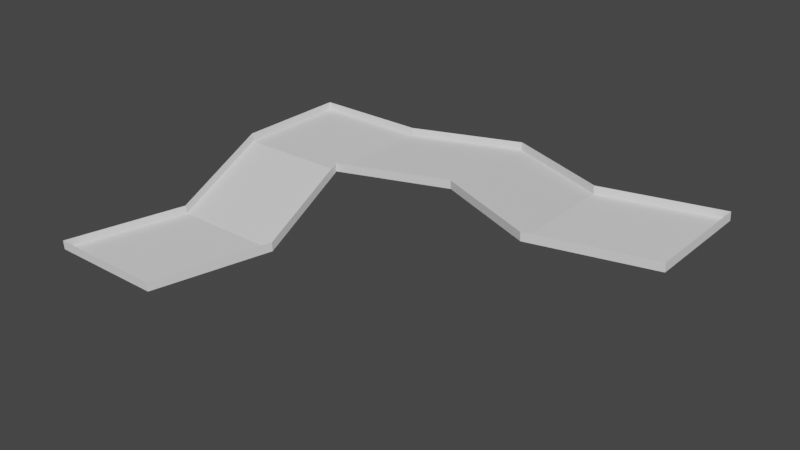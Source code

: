 # Source: Level04.blend  (saved by Blender 3.1.7; exported with 4.5.12 LTS)
import bpy
from mathutils import Matrix  # noqa: F401  (used for matrix-valued properties, if any)

bpy.ops.wm.read_factory_settings(use_empty=True)
scene = bpy.context.scene
scene.name = 'Scene'

# ---- collections
col_collection = bpy.data.collections.new('Collection'); scene.collection.children.link(col_collection)

# ---- world
world_world = bpy.data.worlds.new('World'); scene.world = world_world
world_world.use_nodes = True; world_world.node_tree.nodes.clear()
_N = world_world.node_tree.nodes; _L = world_world.node_tree.links
n0 = _N.new('ShaderNodeOutputWorld'); n0.name = 'World Output'; n0.location = (300, 300)
n1 = _N.new('ShaderNodeBackground'); n1.name = 'Background'; n1.location = (10, 300)
n1.inputs[0].default_value = (0.05088, 0.05088, 0.05088, 1.0)
_L.new(n1.outputs[0], n0.inputs[0])
n0.is_active_output = True
world_world.color = (0.05088, 0.05088, 0.05088)
world_world.use_sun_shadow = False
world_world.sun_shadow_jitter_overblur = 0.0

# ---- meshes
me_plane_001 = bpy.data.meshes.new('Plane.001')
me_plane_001.from_pydata([(-1.0, -1.0, 0.5), (5.0, -1.0, 0.75), (-1.0, 1.0, 0.5), (5.0, 1.0, 0.75), (1.0, -0.5, 0.6), (3.0, -1.5, 0.75), (3.0, 0.5, 0.75), (1.0, 1.5, 0.6), (-3.0, -5.0, 0.0), (-1.0, -5.0, 0.0), (-3.0, 1.0, 0.5), (-1.0, 1.0, 0.5), (-3.0, -1.0, 0.5), (-2.5, -3.0, 0.0), (-0.5, -3.0, 0.0), (-1.0, -1.0, 0.5)], [], [(5, 6, 3, 1), (0, 2, 7, 4), (4, 7, 6, 5), (12, 10, 11, 15), (8, 13, 14, 9), (13, 12, 15, 14)])
_uv = me_plane_001.uv_layers.new(name='UVMap')
_uv.uv.foreach_set('vector', [0.6667, 0.0, 0.6667, 1.0, 1.0, 1.0, 1.0, 0.0, 0.0, 0.0, 0.0, 1.0, 0.3333, 1.0, 0.3333, 0.0, 0.3333, 0.0, 0.3333, 1.0, 0.6667, 1.0, 0.6667, 0.0, 0.0, 0.6667, 0.0, 1.0, 1.0, 1.0, 1.0, 0.6667, 0.0, 0.0, 0.0, 0.3333, 1.0, 0.3333, 1.0, 0.0, 0.0, 0.3333, 0.0, 0.6667, 1.0, 0.6667, 1.0, 0.3333])
me_plane_001.use_remesh_fix_poles = True
me_plane_001.use_remesh_preserve_attributes = False
me_plane_001.update()
me_plane_002 = bpy.data.meshes.new('Plane.002')
me_plane_002.from_pydata([(-1.0, -1.0, 0.5), (5.0, -1.0, 0.75), (-1.0, 1.0, 0.5), (5.0, 1.0, 0.75), (1.0, -0.5, 0.6), (3.0, -1.5, 0.75), (3.0, 0.5, 0.75), (1.0, 1.5, 0.6), (-3.0, -5.0, 0.0), (-1.0, -5.0, 0.0), (-3.0, 1.0, 0.5), (-1.0, 1.0, 0.5), (-3.0, -1.0, 0.5), (-2.5, -3.0, 0.0), (-0.5, -3.0, 0.0), (-1.0, -1.0, 0.5), (-1.003, 0.9939, 0.6498), (-1.003, -1.006, 0.6498), (2.997, -1.506, 0.8998), (4.997, -1.006, 0.8998), (4.997, 0.9939, 0.8998), (0.9969, 1.494, 0.7498), (0.9969, -0.5061, 0.7498), (2.997, 0.4939, 0.8998), (-2.503, -3.006, 0.1498), (-3.003, -5.006, 0.1498), (-1.003, -5.006, 0.1498), (-1.003, -1.006, 0.6498), (-1.003, 0.9939, 0.6498), (-3.003, 0.9939, 0.6498), (-3.003, -1.006, 0.6498), (-0.5031, -3.006, 0.1498)], [], [(12, 13, 24, 30), (5, 1, 19, 18), (9, 14, 31, 26), (1, 3, 20, 19), (14, 15, 27, 31), (13, 8, 25, 24), (7, 2, 16, 21), (8, 9, 26, 25), (0, 4, 22, 17), (4, 5, 18, 22), (11, 10, 29, 28), (3, 6, 23, 20), (10, 12, 30, 29), (6, 7, 21, 23)])
_uv = me_plane_002.uv_layers.new(name='UVMap')
_uv.uv.foreach_set('vector', [0.0, 0.6667, 0.0, 0.3333, 0.0, 0.3333, 0.0, 0.6667, 0.6667, 0.0, 1.0, 0.0, 1.0, 0.0, 0.6667, 0.0, 1.0, 0.0, 1.0, 0.3333, 1.0, 0.3333, 1.0, 0.0, 1.0, 0.0, 1.0, 1.0, 1.0, 1.0, 1.0, 0.0, 1.0, 0.3333, 1.0, 0.6667, 1.0, 0.6667, 1.0, 0.3333, 0.0, 0.3333, 0.0, 0.0, 0.0, 0.0, 0.0, 0.3333, 0.3333, 1.0, 0.0, 1.0, 0.0, 1.0, 0.3333, 1.0, 0.0, 0.0, 1.0, 0.0, 1.0, 0.0, 0.0, 0.0, 0.0, 0.0, 0.3333, 0.0, 0.3333, 0.0, 0.0, 0.0, 0.3333, 0.0, 0.6667, 0.0, 0.6667, 0.0, 0.3333, 0.0, 1.0, 1.0, 0.0, 1.0, 0.0, 1.0, 1.0, 1.0, 1.0, 1.0, 0.6667, 1.0, 0.6667, 1.0, 1.0, 1.0, 0.0, 1.0, 0.0, 0.6667, 0.0, 0.6667, 0.0, 1.0, 0.6667, 1.0, 0.3333, 1.0, 0.3333, 1.0, 0.6667, 1.0])
me_plane_002.use_remesh_fix_poles = True
me_plane_002.use_remesh_preserve_attributes = False
me_plane_002.update()

# ---- objects
ob_plane = bpy.data.objects.new('Plane', me_plane_001)
ob_walls = bpy.data.objects.new('Walls', me_plane_002)

# ---- transforms, parenting, visibility, modifiers, constraints
ob_plane.location = (2.0, 4.0, 0.0)
_m = ob_plane.modifiers.new('Solidify', 'SOLIDIFY')
ob_walls.location = (2.0, 4.0, 0.0)
_m = ob_walls.modifiers.new('Solidify', 'SOLIDIFY')

# ---- collection membership
col_collection.objects.link(ob_plane)
col_collection.objects.link(ob_walls)

# ---- scene / render settings (as saved in the file)
scene.frame_start = 1; scene.frame_end = 250; scene.frame_set(1)
scene.render.engine = 'BLENDER_EEVEE_NEXT'
scene.cycles.sampling_pattern = 'TABULATED_SOBOL'
scene.cycles.use_light_tree = False
scene.view_settings.view_transform = 'Filmic'
bpy.context.view_layer.update()

# ---- added for rendering (the .blend has no active camera and no usable light): camera, sun
cam_auto = bpy.data.cameras.new('AutoCamera')
cam_auto.lens = 50.0
cam_auto.sensor_width = 36.0
cam_auto.clip_end = 1000.0
ob_auto_camera = bpy.data.objects.new('AutoCamera', cam_auto)
scene.collection.objects.link(ob_auto_camera)
ob_auto_camera.location = (12.5775, -9.24797, 8.11331)
ob_auto_camera.rotation_euler = (1.09748, -7.21219e-08, 0.694738)
scene.camera = ob_auto_camera
light_auto_sun = bpy.data.lights.new('AutoSun', 'SUN')
light_auto_sun.energy = 3.0
light_auto_sun.angle = 0.0523599
ob_auto_sun = bpy.data.objects.new('AutoSun', light_auto_sun)
scene.collection.objects.link(ob_auto_sun)
ob_auto_sun.rotation_euler = (0.872665, 0.174533, 0.523599)
bpy.context.view_layer.update()
